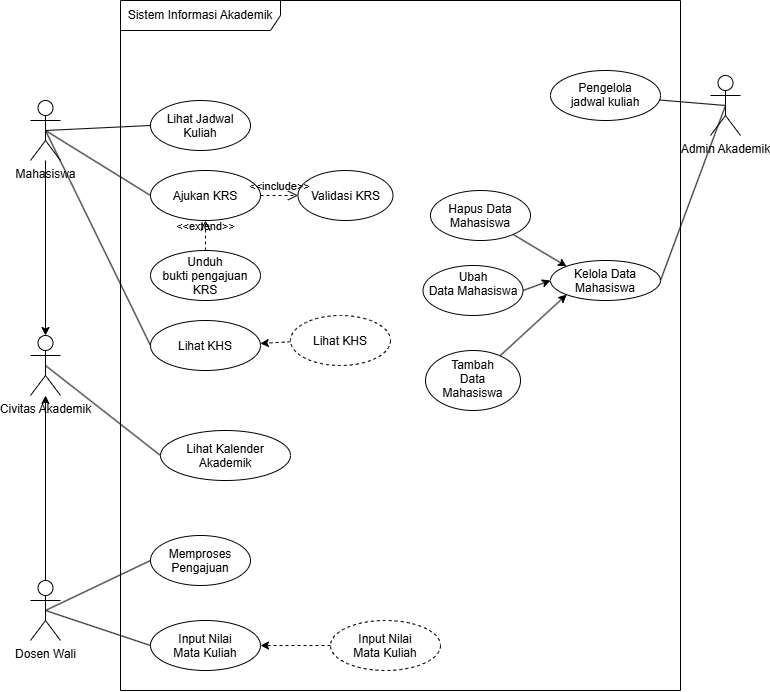

The diagram above was exported from draw.io. Its source (the exported page's mxGraphModel, read from the mxfile embedded in the PNG):
<mxGraphModel dx="974" dy="778" grid="1" gridSize="10" guides="1" tooltips="1" connect="1" arrows="1" fold="1" page="1" pageScale="1" pageWidth="850" pageHeight="1100" math="0" shadow="0">
  <root>
    <mxCell id="0" />
    <mxCell id="1" parent="0" />
    <mxCell id="GhA1Zvg84lPKoiWzKoBB-1" parent="1" style="shape=umlFrame;whiteSpace=wrap;html=1;pointerEvents=0;recursiveResize=0;container=1;collapsible=0;width=160;" value="Sistem Informasi Akademik" vertex="1">
      <mxGeometry height="690" width="560" x="190" y="100" as="geometry" />
    </mxCell>
    <mxCell id="GhA1Zvg84lPKoiWzKoBB-3" parent="GhA1Zvg84lPKoiWzKoBB-1" style="ellipse;whiteSpace=wrap;html=1;shapeInside=1;" value="Lihat Jadwal Kuliah&lt;br&gt;&lt;br&gt;&lt;div&gt;&lt;br&gt;&lt;/div&gt;" vertex="1">
      <mxGeometry height="50" width="100" x="30" y="100" as="geometry" />
    </mxCell>
    <mxCell id="GhA1Zvg84lPKoiWzKoBB-8" parent="GhA1Zvg84lPKoiWzKoBB-1" style="ellipse;whiteSpace=wrap;html=1;shapeInside=1;" value="&lt;br&gt;Pengelola jadwal kuliah&lt;br&gt;&lt;div&gt;&lt;br&gt;&lt;/div&gt;" vertex="1">
      <mxGeometry height="50" width="110" x="430" y="70" as="geometry" />
    </mxCell>
    <mxCell id="GhA1Zvg84lPKoiWzKoBB-10" parent="GhA1Zvg84lPKoiWzKoBB-1" style="ellipse;whiteSpace=wrap;html=1;shapeInside=1;" value="&lt;div style=&quot;&quot;&gt;Ajukan KRS&lt;/div&gt;" vertex="1">
      <mxGeometry height="50" width="110" x="30" y="170" as="geometry" />
    </mxCell>
    <mxCell id="GhA1Zvg84lPKoiWzKoBB-11" parent="GhA1Zvg84lPKoiWzKoBB-1" style="ellipse;whiteSpace=wrap;html=1;shapeInside=1;" value="&lt;div style=&quot;&quot;&gt;Validasi KRS&lt;/div&gt;" vertex="1">
      <mxGeometry height="50" width="95" x="177.5" y="170" as="geometry" />
    </mxCell>
    <mxCell id="GhA1Zvg84lPKoiWzKoBB-12" parent="GhA1Zvg84lPKoiWzKoBB-1" style="ellipse;whiteSpace=wrap;html=1;shapeInside=1;" value="&lt;div style=&quot;&quot;&gt;Unduh bukti pengajuan KRS&lt;/div&gt;" vertex="1">
      <mxGeometry height="50" width="110" x="30" y="250" as="geometry" />
    </mxCell>
    <mxCell id="GhA1Zvg84lPKoiWzKoBB-13" parent="GhA1Zvg84lPKoiWzKoBB-1" style="ellipse;whiteSpace=wrap;html=1;shapeInside=1;" value="Memproses Pengajuan&lt;div&gt;&lt;br/&gt;&lt;/div&gt;" vertex="1">
      <mxGeometry height="50" width="100" x="30" y="535" as="geometry" />
    </mxCell>
    <mxCell id="GhA1Zvg84lPKoiWzKoBB-16" edge="1" parent="GhA1Zvg84lPKoiWzKoBB-1" source="GhA1Zvg84lPKoiWzKoBB-10" style="endArrow=open;startArrow=none;endFill=0;startFill=0;endSize=8;html=1;verticalAlign=bottom;dashed=1;labelBackgroundColor=none;rounded=0;exitX=1;exitY=0.5;exitDx=0;exitDy=0;entryX=0;entryY=0.5;entryDx=0;entryDy=0;" target="GhA1Zvg84lPKoiWzKoBB-11" value="&amp;lt;&amp;lt;include&amp;gt;&amp;gt;">
      <mxGeometry relative="1" width="160" as="geometry">
        <mxPoint x="100" y="300" as="sourcePoint" />
        <mxPoint x="260" y="300" as="targetPoint" />
      </mxGeometry>
    </mxCell>
    <mxCell id="GhA1Zvg84lPKoiWzKoBB-19" edge="1" parent="GhA1Zvg84lPKoiWzKoBB-1" source="GhA1Zvg84lPKoiWzKoBB-12" style="endArrow=open;startArrow=none;endFill=0;startFill=0;endSize=8;html=1;verticalAlign=bottom;dashed=1;labelBackgroundColor=none;rounded=0;exitX=0.5;exitY=0;exitDx=0;exitDy=0;entryX=0.5;entryY=1;entryDx=0;entryDy=0;" target="GhA1Zvg84lPKoiWzKoBB-10" value="&amp;lt;&amp;lt;extend&amp;gt;&amp;gt;">
      <mxGeometry relative="1" width="160" as="geometry">
        <mxPoint x="100" y="300" as="sourcePoint" />
        <mxPoint x="260" y="300" as="targetPoint" />
      </mxGeometry>
    </mxCell>
    <mxCell id="Qh5kXVBYiOUXqKzMvtTj-3" parent="GhA1Zvg84lPKoiWzKoBB-1" style="ellipse;whiteSpace=wrap;html=1;shapeInside=1;" value="Lihat Kalender Akademik" vertex="1">
      <mxGeometry height="50" width="130" x="40" y="430" as="geometry" />
    </mxCell>
    <mxCell id="Qh5kXVBYiOUXqKzMvtTj-10" parent="GhA1Zvg84lPKoiWzKoBB-1" style="ellipse;whiteSpace=wrap;html=1;shapeInside=1;" value="Input Nilai Mata Kuliah" vertex="1">
      <mxGeometry height="50" width="110" x="30" y="620" as="geometry" />
    </mxCell>
    <mxCell id="Qh5kXVBYiOUXqKzMvtTj-12" parent="GhA1Zvg84lPKoiWzKoBB-1" style="ellipse;whiteSpace=wrap;html=1;shapeInside=1;" value="Kelola Data Mahasiswa" vertex="1">
      <mxGeometry height="40" width="110" x="430" y="260" as="geometry" />
    </mxCell>
    <mxCell id="Qh5kXVBYiOUXqKzMvtTj-28" edge="1" parent="GhA1Zvg84lPKoiWzKoBB-1" source="Qh5kXVBYiOUXqKzMvtTj-15" style="edgeStyle=none;html=1;entryX=0;entryY=0;entryDx=0;entryDy=0;" target="Qh5kXVBYiOUXqKzMvtTj-12">
      <mxGeometry relative="1" as="geometry" />
    </mxCell>
    <mxCell id="Qh5kXVBYiOUXqKzMvtTj-15" parent="GhA1Zvg84lPKoiWzKoBB-1" style="ellipse;whiteSpace=wrap;html=1;shapeInside=1;" value="Hapus Data Mahasiswa" vertex="1">
      <mxGeometry height="50" width="100" x="310" y="190" as="geometry" />
    </mxCell>
    <mxCell id="Qh5kXVBYiOUXqKzMvtTj-11" parent="GhA1Zvg84lPKoiWzKoBB-1" style="ellipse;whiteSpace=wrap;html=1;shapeInside=1;" value="Lihat KHS" vertex="1">
      <mxGeometry height="50" width="110" x="30" y="320" as="geometry" />
    </mxCell>
    <mxCell id="Qh5kXVBYiOUXqKzMvtTj-21" edge="1" parent="GhA1Zvg84lPKoiWzKoBB-1" source="Qh5kXVBYiOUXqKzMvtTj-19" style="edgeStyle=none;html=1;dashed=1;" target="Qh5kXVBYiOUXqKzMvtTj-11" value="">
      <mxGeometry relative="1" as="geometry" />
    </mxCell>
    <mxCell id="Qh5kXVBYiOUXqKzMvtTj-19" parent="GhA1Zvg84lPKoiWzKoBB-1" style="ellipse;whiteSpace=wrap;html=1;shapeInside=1;dashed=1;" value="Lihat KHS" vertex="1">
      <mxGeometry height="50" width="100" x="170" y="315" as="geometry" />
    </mxCell>
    <mxCell id="Qh5kXVBYiOUXqKzMvtTj-26" edge="1" parent="GhA1Zvg84lPKoiWzKoBB-1" source="Qh5kXVBYiOUXqKzMvtTj-25" style="edgeStyle=none;html=1;entryX=1;entryY=0.5;entryDx=0;entryDy=0;dashed=1;" target="Qh5kXVBYiOUXqKzMvtTj-10">
      <mxGeometry relative="1" as="geometry" />
    </mxCell>
    <mxCell id="Qh5kXVBYiOUXqKzMvtTj-25" parent="GhA1Zvg84lPKoiWzKoBB-1" style="ellipse;whiteSpace=wrap;html=1;shapeInside=1;dashed=1;" value="Input Nilai Mata Kuliah" vertex="1">
      <mxGeometry height="50" width="110" x="210" y="620" as="geometry" />
    </mxCell>
    <mxCell id="Qh5kXVBYiOUXqKzMvtTj-29" edge="1" parent="GhA1Zvg84lPKoiWzKoBB-1" source="Qh5kXVBYiOUXqKzMvtTj-14" style="edgeStyle=none;html=1;exitX=1;exitY=0.5;exitDx=0;exitDy=0;entryX=0;entryY=0.5;entryDx=0;entryDy=0;" target="Qh5kXVBYiOUXqKzMvtTj-12">
      <mxGeometry relative="1" as="geometry" />
    </mxCell>
    <mxCell id="Qh5kXVBYiOUXqKzMvtTj-14" parent="GhA1Zvg84lPKoiWzKoBB-1" style="ellipse;whiteSpace=wrap;html=1;shapeInside=1;" value="Ubah Data Mahasiswa" vertex="1">
      <mxGeometry height="50" width="100" x="302.5" y="265" as="geometry" />
    </mxCell>
    <mxCell id="Qh5kXVBYiOUXqKzMvtTj-30" edge="1" parent="GhA1Zvg84lPKoiWzKoBB-1" source="Qh5kXVBYiOUXqKzMvtTj-13" style="edgeStyle=none;html=1;entryX=0;entryY=1;entryDx=0;entryDy=0;" target="Qh5kXVBYiOUXqKzMvtTj-12">
      <mxGeometry relative="1" as="geometry" />
    </mxCell>
    <mxCell id="Qh5kXVBYiOUXqKzMvtTj-13" parent="GhA1Zvg84lPKoiWzKoBB-1" style="ellipse;whiteSpace=wrap;html=1;shapeInside=1;" value="Tambah Data Mahasiswa" vertex="1">
      <mxGeometry height="60" width="95" x="305" y="350" as="geometry" />
    </mxCell>
    <mxCell id="GhA1Zvg84lPKoiWzKoBB-23" edge="1" parent="1" source="GhA1Zvg84lPKoiWzKoBB-2" style="rounded=0;orthogonalLoop=1;jettySize=auto;html=1;exitX=0.5;exitY=0.5;exitDx=0;exitDy=0;exitPerimeter=0;entryX=0;entryY=0.5;entryDx=0;entryDy=0;endArrow=none;endFill=0;" target="GhA1Zvg84lPKoiWzKoBB-3">
      <mxGeometry relative="1" as="geometry" />
    </mxCell>
    <mxCell id="GhA1Zvg84lPKoiWzKoBB-24" edge="1" parent="1" source="GhA1Zvg84lPKoiWzKoBB-2" style="rounded=0;orthogonalLoop=1;jettySize=auto;html=1;exitX=0.5;exitY=0.5;exitDx=0;exitDy=0;exitPerimeter=0;entryX=0;entryY=0.5;entryDx=0;entryDy=0;endArrow=none;endFill=0;" target="GhA1Zvg84lPKoiWzKoBB-10">
      <mxGeometry relative="1" as="geometry" />
    </mxCell>
    <mxCell id="Qh5kXVBYiOUXqKzMvtTj-22" edge="1" parent="1" source="GhA1Zvg84lPKoiWzKoBB-2" style="edgeStyle=none;html=1;exitX=0.5;exitY=0.5;exitDx=0;exitDy=0;exitPerimeter=0;entryX=0;entryY=0.5;entryDx=0;entryDy=0;endArrow=none;endFill=0;" target="Qh5kXVBYiOUXqKzMvtTj-11">
      <mxGeometry relative="1" as="geometry" />
    </mxCell>
    <mxCell id="GhA1Zvg84lPKoiWzKoBB-2" parent="1" style="shape=umlActor;verticalLabelPosition=bottom;verticalAlign=top;html=1;outlineConnect=0;" value="Mahasiswa" vertex="1">
      <mxGeometry height="60" width="30" x="100" y="200" as="geometry" />
    </mxCell>
    <mxCell id="GhA1Zvg84lPKoiWzKoBB-28" edge="1" parent="1" source="GhA1Zvg84lPKoiWzKoBB-25" style="rounded=0;orthogonalLoop=1;jettySize=auto;html=1;exitX=0.5;exitY=0.5;exitDx=0;exitDy=0;exitPerimeter=0;endArrow=none;endFill=0;" target="GhA1Zvg84lPKoiWzKoBB-8">
      <mxGeometry relative="1" as="geometry" />
    </mxCell>
    <mxCell id="Qh5kXVBYiOUXqKzMvtTj-27" edge="1" parent="1" source="GhA1Zvg84lPKoiWzKoBB-25" style="edgeStyle=none;html=1;exitX=0.5;exitY=0.5;exitDx=0;exitDy=0;exitPerimeter=0;entryX=1;entryY=0.5;entryDx=0;entryDy=0;endArrow=none;endFill=0;" target="Qh5kXVBYiOUXqKzMvtTj-12">
      <mxGeometry relative="1" as="geometry" />
    </mxCell>
    <mxCell id="GhA1Zvg84lPKoiWzKoBB-25" parent="1" style="shape=umlActor;verticalLabelPosition=bottom;verticalAlign=top;html=1;" value="Admin Akademik" vertex="1">
      <mxGeometry height="60" width="30" x="780" y="175" as="geometry" />
    </mxCell>
    <mxCell id="Qh5kXVBYiOUXqKzMvtTj-18" edge="1" parent="1" source="Qh5kXVBYiOUXqKzMvtTj-5" style="edgeStyle=none;html=1;exitX=0.5;exitY=0.5;exitDx=0;exitDy=0;exitPerimeter=0;entryX=0;entryY=0.5;entryDx=0;entryDy=0;endArrow=none;endFill=0;" target="Qh5kXVBYiOUXqKzMvtTj-3">
      <mxGeometry relative="1" as="geometry" />
    </mxCell>
    <mxCell id="Qh5kXVBYiOUXqKzMvtTj-5" parent="1" style="shape=umlActor;verticalLabelPosition=bottom;verticalAlign=top;html=1;outlineConnect=0;" value="Civitas Akademik" vertex="1">
      <mxGeometry height="60" width="30" x="100" y="435" as="geometry" />
    </mxCell>
    <mxCell id="Qh5kXVBYiOUXqKzMvtTj-7" edge="1" parent="1" source="Qh5kXVBYiOUXqKzMvtTj-6" style="edgeStyle=none;html=1;" target="Qh5kXVBYiOUXqKzMvtTj-5" value="">
      <mxGeometry relative="1" as="geometry" />
    </mxCell>
    <mxCell id="Qh5kXVBYiOUXqKzMvtTj-23" edge="1" parent="1" source="Qh5kXVBYiOUXqKzMvtTj-6" style="edgeStyle=none;html=1;entryX=0;entryY=0.5;entryDx=0;entryDy=0;exitX=0.5;exitY=0.5;exitDx=0;exitDy=0;exitPerimeter=0;endArrow=none;endFill=0;" target="GhA1Zvg84lPKoiWzKoBB-13">
      <mxGeometry relative="1" as="geometry">
        <mxPoint x="160" y="730" as="sourcePoint" />
      </mxGeometry>
    </mxCell>
    <mxCell id="Qh5kXVBYiOUXqKzMvtTj-24" edge="1" parent="1" source="Qh5kXVBYiOUXqKzMvtTj-6" style="edgeStyle=none;html=1;exitX=0.5;exitY=0.5;exitDx=0;exitDy=0;exitPerimeter=0;entryX=0;entryY=0.5;entryDx=0;entryDy=0;endArrow=none;endFill=0;" target="Qh5kXVBYiOUXqKzMvtTj-10">
      <mxGeometry relative="1" as="geometry" />
    </mxCell>
    <mxCell id="Qh5kXVBYiOUXqKzMvtTj-6" parent="1" style="shape=umlActor;verticalLabelPosition=bottom;verticalAlign=top;html=1;outlineConnect=0;" value="Dosen Wali" vertex="1">
      <mxGeometry height="60" width="30" x="100" y="680" as="geometry" />
    </mxCell>
    <mxCell id="Qh5kXVBYiOUXqKzMvtTj-8" edge="1" parent="1" source="GhA1Zvg84lPKoiWzKoBB-2" style="edgeStyle=none;html=1;entryX=0.5;entryY=0;entryDx=0;entryDy=0;entryPerimeter=0;" target="Qh5kXVBYiOUXqKzMvtTj-5">
      <mxGeometry relative="1" as="geometry" />
    </mxCell>
  </root>
</mxGraphModel>